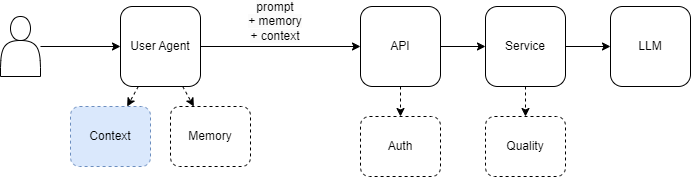

The diagram above was exported from draw.io. Its source (the exported page's mxGraphModel, read from the mxfile embedded in the PNG):
<mxGraphModel dx="726" dy="373" grid="1" gridSize="10" guides="1" tooltips="1" connect="1" arrows="1" fold="1" page="1" pageScale="1" pageWidth="850" pageHeight="1100" math="0" shadow="0">
  <root>
    <mxCell id="0" />
    <mxCell id="1" parent="0" />
    <mxCell id="nJXbT9FgGnLmUq8w1Ts0-23" value="" style="shape=actor;whiteSpace=wrap;html=1;" parent="1" vertex="1">
      <mxGeometry x="60" y="480" width="40" height="60" as="geometry" />
    </mxCell>
    <mxCell id="nJXbT9FgGnLmUq8w1Ts0-24" value="User Agent" style="rounded=1;whiteSpace=wrap;html=1;" parent="1" vertex="1">
      <mxGeometry x="180" y="470" width="80" height="80" as="geometry" />
    </mxCell>
    <mxCell id="nJXbT9FgGnLmUq8w1Ts0-25" value="API" style="rounded=1;whiteSpace=wrap;html=1;" parent="1" vertex="1">
      <mxGeometry x="420" y="470" width="80" height="80" as="geometry" />
    </mxCell>
    <mxCell id="nJXbT9FgGnLmUq8w1Ts0-26" value="LLM" style="rounded=1;whiteSpace=wrap;html=1;" parent="1" vertex="1">
      <mxGeometry x="670" y="470" width="80" height="80" as="geometry" />
    </mxCell>
    <mxCell id="nJXbT9FgGnLmUq8w1Ts0-27" value="Service" style="rounded=1;whiteSpace=wrap;html=1;" parent="1" vertex="1">
      <mxGeometry x="545" y="470" width="80" height="80" as="geometry" />
    </mxCell>
    <mxCell id="nJXbT9FgGnLmUq8w1Ts0-28" value="" style="endArrow=classic;html=1;rounded=0;" parent="1" source="nJXbT9FgGnLmUq8w1Ts0-23" target="nJXbT9FgGnLmUq8w1Ts0-24" edge="1">
      <mxGeometry width="50" height="50" relative="1" as="geometry">
        <mxPoint x="390" y="570" as="sourcePoint" />
        <mxPoint x="440" y="520" as="targetPoint" />
      </mxGeometry>
    </mxCell>
    <mxCell id="nJXbT9FgGnLmUq8w1Ts0-29" value="" style="endArrow=classic;html=1;rounded=0;" parent="1" source="nJXbT9FgGnLmUq8w1Ts0-24" target="nJXbT9FgGnLmUq8w1Ts0-25" edge="1">
      <mxGeometry width="50" height="50" relative="1" as="geometry">
        <mxPoint x="190" y="520" as="sourcePoint" />
        <mxPoint x="230" y="520" as="targetPoint" />
      </mxGeometry>
    </mxCell>
    <mxCell id="nJXbT9FgGnLmUq8w1Ts0-30" value="" style="endArrow=classic;html=1;rounded=0;" parent="1" source="nJXbT9FgGnLmUq8w1Ts0-25" target="nJXbT9FgGnLmUq8w1Ts0-27" edge="1">
      <mxGeometry width="50" height="50" relative="1" as="geometry">
        <mxPoint x="390" y="520" as="sourcePoint" />
        <mxPoint x="430" y="520" as="targetPoint" />
      </mxGeometry>
    </mxCell>
    <mxCell id="nJXbT9FgGnLmUq8w1Ts0-31" value="" style="endArrow=classic;html=1;rounded=0;" parent="1" source="nJXbT9FgGnLmUq8w1Ts0-27" target="nJXbT9FgGnLmUq8w1Ts0-26" edge="1">
      <mxGeometry width="50" height="50" relative="1" as="geometry">
        <mxPoint x="510" y="520" as="sourcePoint" />
        <mxPoint x="555" y="520" as="targetPoint" />
      </mxGeometry>
    </mxCell>
    <mxCell id="nJXbT9FgGnLmUq8w1Ts0-32" value="Memory" style="rounded=1;whiteSpace=wrap;html=1;dashed=1;" parent="1" vertex="1">
      <mxGeometry x="230" y="570" width="80" height="60" as="geometry" />
    </mxCell>
    <mxCell id="nJXbT9FgGnLmUq8w1Ts0-33" value="" style="endArrow=classic;html=1;rounded=0;entryX=0.5;entryY=0;entryDx=0;entryDy=0;strokeColor=none;" parent="1" source="nJXbT9FgGnLmUq8w1Ts0-24" target="nJXbT9FgGnLmUq8w1Ts0-32" edge="1">
      <mxGeometry width="50" height="50" relative="1" as="geometry">
        <mxPoint x="150" y="520" as="sourcePoint" />
        <mxPoint x="190" y="520" as="targetPoint" />
      </mxGeometry>
    </mxCell>
    <mxCell id="nJXbT9FgGnLmUq8w1Ts0-34" value="" style="endArrow=classic;html=1;rounded=0;dashed=1;" parent="1" source="nJXbT9FgGnLmUq8w1Ts0-24" target="nJXbT9FgGnLmUq8w1Ts0-32" edge="1">
      <mxGeometry width="50" height="50" relative="1" as="geometry">
        <mxPoint x="150" y="520" as="sourcePoint" />
        <mxPoint x="190" y="520" as="targetPoint" />
      </mxGeometry>
    </mxCell>
    <mxCell id="nJXbT9FgGnLmUq8w1Ts0-35" value="Auth" style="rounded=1;whiteSpace=wrap;html=1;dashed=1;" parent="1" vertex="1">
      <mxGeometry x="420" y="580" width="80" height="60" as="geometry" />
    </mxCell>
    <mxCell id="nJXbT9FgGnLmUq8w1Ts0-36" value="" style="endArrow=classic;html=1;rounded=0;dashed=1;" parent="1" source="nJXbT9FgGnLmUq8w1Ts0-25" target="nJXbT9FgGnLmUq8w1Ts0-35" edge="1">
      <mxGeometry width="50" height="50" relative="1" as="geometry">
        <mxPoint x="456.66666666666674" y="530" as="sourcePoint" />
        <mxPoint x="430" y="520" as="targetPoint" />
      </mxGeometry>
    </mxCell>
    <mxCell id="nJXbT9FgGnLmUq8w1Ts0-37" value="Quality" style="rounded=1;whiteSpace=wrap;html=1;dashed=1;" parent="1" vertex="1">
      <mxGeometry x="545" y="580" width="80" height="60" as="geometry" />
    </mxCell>
    <mxCell id="nJXbT9FgGnLmUq8w1Ts0-38" value="" style="endArrow=classic;html=1;rounded=0;dashed=1;" parent="1" source="nJXbT9FgGnLmUq8w1Ts0-27" target="nJXbT9FgGnLmUq8w1Ts0-37" edge="1">
      <mxGeometry width="50" height="50" relative="1" as="geometry">
        <mxPoint x="550.0014285714285" y="520" as="sourcePoint" />
        <mxPoint x="566.4300000000001" y="530" as="targetPoint" />
      </mxGeometry>
    </mxCell>
    <mxCell id="nJXbT9FgGnLmUq8w1Ts0-39" value="Context" style="rounded=1;whiteSpace=wrap;html=1;dashed=1;fillColor=#dae8fc;strokeColor=#6c8ebf;" parent="1" vertex="1">
      <mxGeometry x="130" y="570" width="80" height="60" as="geometry" />
    </mxCell>
    <mxCell id="nJXbT9FgGnLmUq8w1Ts0-40" value="" style="endArrow=classic;html=1;rounded=0;dashed=1;" parent="1" source="nJXbT9FgGnLmUq8w1Ts0-24" target="nJXbT9FgGnLmUq8w1Ts0-39" edge="1">
      <mxGeometry width="50" height="50" relative="1" as="geometry">
        <mxPoint x="230" y="560" as="sourcePoint" />
        <mxPoint x="230" y="640" as="targetPoint" />
      </mxGeometry>
    </mxCell>
    <mxCell id="nJXbT9FgGnLmUq8w1Ts0-41" value="&lt;span style=&quot;background-color: rgb(251, 251, 251);&quot;&gt;prompt&lt;/span&gt;&lt;br style=&quot;background-color: rgb(251, 251, 251);&quot;&gt;&lt;span style=&quot;background-color: rgb(251, 251, 251);&quot;&gt;+ memory&lt;/span&gt;&lt;br style=&quot;background-color: rgb(251, 251, 251);&quot;&gt;&lt;span style=&quot;background-color: rgb(251, 251, 251);&quot;&gt;+ context&lt;/span&gt;" style="text;html=1;align=center;verticalAlign=middle;whiteSpace=wrap;rounded=0;" parent="1" vertex="1">
      <mxGeometry x="260" y="470" width="150" height="30" as="geometry" />
    </mxCell>
  </root>
</mxGraphModel>